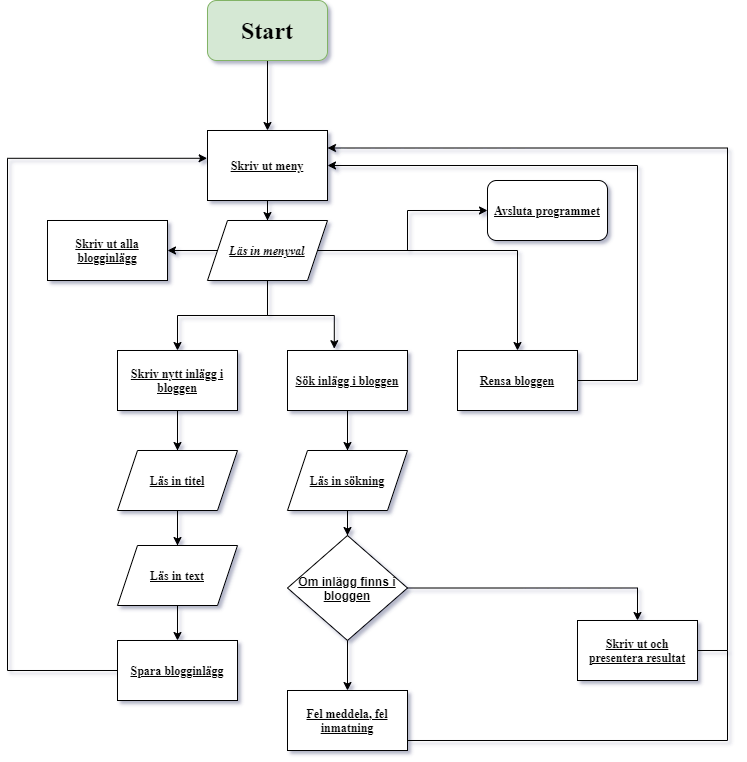

The diagram above was exported from draw.io. Its source (the exported page's mxGraphModel, read from the mxfile embedded in the PNG):
<mxGraphModel dx="1038" dy="548" grid="1" gridSize="10" guides="1" tooltips="1" connect="1" arrows="1" fold="1" page="1" pageScale="1" pageWidth="827" pageHeight="1169" background="#FFFFFF" math="0" shadow="1">
  <root>
    <mxCell id="WIyWlLk6GJQsqaUBKTNV-0" />
    <mxCell id="WIyWlLk6GJQsqaUBKTNV-1" parent="WIyWlLk6GJQsqaUBKTNV-0" />
    <mxCell id="VfrFOJI3RQTYfS0AkJJE-1" style="edgeStyle=orthogonalEdgeStyle;rounded=0;orthogonalLoop=1;jettySize=auto;html=1;" edge="1" parent="WIyWlLk6GJQsqaUBKTNV-1" source="VfrFOJI3RQTYfS0AkJJE-0" target="VfrFOJI3RQTYfS0AkJJE-2">
      <mxGeometry relative="1" as="geometry">
        <mxPoint x="300" y="140" as="targetPoint" />
      </mxGeometry>
    </mxCell>
    <mxCell id="VfrFOJI3RQTYfS0AkJJE-0" value="&lt;h1&gt;&lt;b&gt;&lt;font face=&quot;Times New Roman&quot;&gt;Start&lt;/font&gt;&lt;/b&gt;&lt;/h1&gt;" style="rounded=1;whiteSpace=wrap;html=1;fillColor=#d5e8d4;strokeColor=#82b366;" vertex="1" parent="WIyWlLk6GJQsqaUBKTNV-1">
      <mxGeometry x="240" y="10" width="120" height="60" as="geometry" />
    </mxCell>
    <mxCell id="VfrFOJI3RQTYfS0AkJJE-3" style="edgeStyle=orthogonalEdgeStyle;rounded=0;orthogonalLoop=1;jettySize=auto;html=1;" edge="1" parent="WIyWlLk6GJQsqaUBKTNV-1" source="VfrFOJI3RQTYfS0AkJJE-2" target="VfrFOJI3RQTYfS0AkJJE-4">
      <mxGeometry relative="1" as="geometry">
        <mxPoint x="300" y="260" as="targetPoint" />
      </mxGeometry>
    </mxCell>
    <mxCell id="VfrFOJI3RQTYfS0AkJJE-2" value="&lt;u style=&quot;font-size: 12px;&quot;&gt;&lt;b style=&quot;font-size: 12px;&quot;&gt;Skriv ut meny&lt;/b&gt;&lt;/u&gt;" style="rounded=0;whiteSpace=wrap;html=1;fontFamily=Times New Roman;fontSize=12;strokeWidth=1;" vertex="1" parent="WIyWlLk6GJQsqaUBKTNV-1">
      <mxGeometry x="240" y="140" width="120" height="70" as="geometry" />
    </mxCell>
    <mxCell id="VfrFOJI3RQTYfS0AkJJE-5" style="edgeStyle=orthogonalEdgeStyle;rounded=0;orthogonalLoop=1;jettySize=auto;html=1;" edge="1" parent="WIyWlLk6GJQsqaUBKTNV-1" source="VfrFOJI3RQTYfS0AkJJE-4" target="VfrFOJI3RQTYfS0AkJJE-6">
      <mxGeometry relative="1" as="geometry">
        <mxPoint x="410" y="260" as="targetPoint" />
      </mxGeometry>
    </mxCell>
    <mxCell id="VfrFOJI3RQTYfS0AkJJE-15" style="edgeStyle=orthogonalEdgeStyle;rounded=0;orthogonalLoop=1;jettySize=auto;html=1;entryX=1;entryY=0.5;entryDx=0;entryDy=0;" edge="1" parent="WIyWlLk6GJQsqaUBKTNV-1" source="VfrFOJI3RQTYfS0AkJJE-4" target="VfrFOJI3RQTYfS0AkJJE-13">
      <mxGeometry relative="1" as="geometry" />
    </mxCell>
    <mxCell id="VfrFOJI3RQTYfS0AkJJE-32" style="edgeStyle=orthogonalEdgeStyle;rounded=0;orthogonalLoop=1;jettySize=auto;html=1;entryX=0.39;entryY=-0.03;entryDx=0;entryDy=0;entryPerimeter=0;fontFamily=Times New Roman;" edge="1" parent="WIyWlLk6GJQsqaUBKTNV-1" source="VfrFOJI3RQTYfS0AkJJE-4" target="VfrFOJI3RQTYfS0AkJJE-8">
      <mxGeometry relative="1" as="geometry">
        <Array as="points">
          <mxPoint x="300" y="325" />
          <mxPoint x="367" y="325" />
        </Array>
      </mxGeometry>
    </mxCell>
    <mxCell id="VfrFOJI3RQTYfS0AkJJE-43" style="edgeStyle=orthogonalEdgeStyle;rounded=0;orthogonalLoop=1;jettySize=auto;html=1;fontFamily=Times New Roman;" edge="1" parent="WIyWlLk6GJQsqaUBKTNV-1" source="VfrFOJI3RQTYfS0AkJJE-4" target="VfrFOJI3RQTYfS0AkJJE-11">
      <mxGeometry relative="1" as="geometry" />
    </mxCell>
    <mxCell id="VfrFOJI3RQTYfS0AkJJE-52" style="edgeStyle=orthogonalEdgeStyle;rounded=0;orthogonalLoop=1;jettySize=auto;html=1;exitX=1;exitY=0.5;exitDx=0;exitDy=0;fontFamily=Times New Roman;entryX=0.5;entryY=0;entryDx=0;entryDy=0;" edge="1" parent="WIyWlLk6GJQsqaUBKTNV-1" source="VfrFOJI3RQTYfS0AkJJE-4" target="VfrFOJI3RQTYfS0AkJJE-9">
      <mxGeometry relative="1" as="geometry">
        <mxPoint x="480" y="340" as="targetPoint" />
        <Array as="points">
          <mxPoint x="550" y="260" />
        </Array>
      </mxGeometry>
    </mxCell>
    <mxCell id="VfrFOJI3RQTYfS0AkJJE-4" value="&lt;i&gt;&lt;font face=&quot;Times New Roman&quot;&gt;&lt;u&gt;&lt;b&gt;Läs in menyval&lt;/b&gt;&lt;/u&gt;&lt;/font&gt;&lt;/i&gt;" style="shape=parallelogram;perimeter=parallelogramPerimeter;whiteSpace=wrap;html=1;fixedSize=1;" vertex="1" parent="WIyWlLk6GJQsqaUBKTNV-1">
      <mxGeometry x="240" y="230" width="120" height="60" as="geometry" />
    </mxCell>
    <mxCell id="VfrFOJI3RQTYfS0AkJJE-6" value="&lt;u&gt;&lt;font face=&quot;Times New Roman&quot;&gt;&lt;b&gt;Avsluta programmet&lt;/b&gt;&lt;/font&gt;&lt;/u&gt;" style="rounded=1;whiteSpace=wrap;html=1;" vertex="1" parent="WIyWlLk6GJQsqaUBKTNV-1">
      <mxGeometry x="520" y="190" width="120" height="60" as="geometry" />
    </mxCell>
    <mxCell id="VfrFOJI3RQTYfS0AkJJE-35" style="edgeStyle=orthogonalEdgeStyle;rounded=0;orthogonalLoop=1;jettySize=auto;html=1;fontFamily=Times New Roman;entryX=0.5;entryY=0;entryDx=0;entryDy=0;" edge="1" parent="WIyWlLk6GJQsqaUBKTNV-1" source="VfrFOJI3RQTYfS0AkJJE-8" target="VfrFOJI3RQTYfS0AkJJE-27">
      <mxGeometry relative="1" as="geometry">
        <mxPoint x="380" y="670" as="targetPoint" />
        <Array as="points">
          <mxPoint x="380" y="550" />
          <mxPoint x="380" y="550" />
        </Array>
      </mxGeometry>
    </mxCell>
    <mxCell id="VfrFOJI3RQTYfS0AkJJE-47" style="edgeStyle=orthogonalEdgeStyle;rounded=0;orthogonalLoop=1;jettySize=auto;html=1;fontFamily=Times New Roman;" edge="1" parent="WIyWlLk6GJQsqaUBKTNV-1" source="VfrFOJI3RQTYfS0AkJJE-8">
      <mxGeometry relative="1" as="geometry">
        <mxPoint x="380" y="460" as="targetPoint" />
      </mxGeometry>
    </mxCell>
    <mxCell id="VfrFOJI3RQTYfS0AkJJE-8" value="&lt;u&gt;&lt;font face=&quot;Times New Roman&quot;&gt;&lt;b&gt;Sök inlägg i bloggen&lt;/b&gt;&lt;/font&gt;&lt;/u&gt;" style="rounded=0;whiteSpace=wrap;html=1;" vertex="1" parent="WIyWlLk6GJQsqaUBKTNV-1">
      <mxGeometry x="320" y="360" width="120" height="60" as="geometry" />
    </mxCell>
    <mxCell id="VfrFOJI3RQTYfS0AkJJE-60" style="edgeStyle=orthogonalEdgeStyle;rounded=0;orthogonalLoop=1;jettySize=auto;html=1;entryX=1;entryY=0.5;entryDx=0;entryDy=0;fontFamily=Times New Roman;fontSize=12;" edge="1" parent="WIyWlLk6GJQsqaUBKTNV-1" source="VfrFOJI3RQTYfS0AkJJE-9" target="VfrFOJI3RQTYfS0AkJJE-2">
      <mxGeometry relative="1" as="geometry">
        <Array as="points">
          <mxPoint x="670" y="390" />
          <mxPoint x="670" y="175" />
        </Array>
      </mxGeometry>
    </mxCell>
    <mxCell id="VfrFOJI3RQTYfS0AkJJE-9" value="&lt;font face=&quot;Times New Roman&quot;&gt;&lt;u&gt;&lt;b&gt;Rensa bloggen&lt;/b&gt;&lt;/u&gt;&lt;/font&gt;" style="rounded=0;whiteSpace=wrap;html=1;" vertex="1" parent="WIyWlLk6GJQsqaUBKTNV-1">
      <mxGeometry x="490" y="360" width="120" height="60" as="geometry" />
    </mxCell>
    <mxCell id="VfrFOJI3RQTYfS0AkJJE-44" style="edgeStyle=orthogonalEdgeStyle;rounded=0;orthogonalLoop=1;jettySize=auto;html=1;entryX=0.5;entryY=0;entryDx=0;entryDy=0;fontFamily=Times New Roman;" edge="1" parent="WIyWlLk6GJQsqaUBKTNV-1" source="VfrFOJI3RQTYfS0AkJJE-11" target="VfrFOJI3RQTYfS0AkJJE-30">
      <mxGeometry relative="1" as="geometry">
        <Array as="points">
          <mxPoint x="210" y="550" />
          <mxPoint x="210" y="550" />
        </Array>
      </mxGeometry>
    </mxCell>
    <mxCell id="VfrFOJI3RQTYfS0AkJJE-45" style="edgeStyle=orthogonalEdgeStyle;rounded=0;orthogonalLoop=1;jettySize=auto;html=1;exitX=0.5;exitY=1;exitDx=0;exitDy=0;fontFamily=Times New Roman;" edge="1" parent="WIyWlLk6GJQsqaUBKTNV-1" source="VfrFOJI3RQTYfS0AkJJE-11">
      <mxGeometry relative="1" as="geometry">
        <mxPoint x="210" y="460" as="targetPoint" />
      </mxGeometry>
    </mxCell>
    <mxCell id="VfrFOJI3RQTYfS0AkJJE-11" value="&lt;u&gt;&lt;font face=&quot;Times New Roman&quot;&gt;&lt;b&gt;Skriv nytt inlägg i bloggen&lt;/b&gt;&lt;/font&gt;&lt;/u&gt;" style="rounded=0;whiteSpace=wrap;html=1;" vertex="1" parent="WIyWlLk6GJQsqaUBKTNV-1">
      <mxGeometry x="150" y="360" width="120" height="60" as="geometry" />
    </mxCell>
    <mxCell id="VfrFOJI3RQTYfS0AkJJE-13" value="&lt;font face=&quot;Times New Roman&quot;&gt;&lt;u&gt;&lt;b&gt;Skriv ut alla blogginlägg&lt;/b&gt;&lt;/u&gt;&lt;/font&gt;" style="rounded=0;whiteSpace=wrap;html=1;" vertex="1" parent="WIyWlLk6GJQsqaUBKTNV-1">
      <mxGeometry x="80" y="230" width="120" height="60" as="geometry" />
    </mxCell>
    <mxCell id="VfrFOJI3RQTYfS0AkJJE-48" style="edgeStyle=orthogonalEdgeStyle;rounded=0;orthogonalLoop=1;jettySize=auto;html=1;exitX=0.5;exitY=1;exitDx=0;exitDy=0;entryX=0.5;entryY=0;entryDx=0;entryDy=0;fontFamily=Times New Roman;" edge="1" parent="WIyWlLk6GJQsqaUBKTNV-1" source="VfrFOJI3RQTYfS0AkJJE-22" target="VfrFOJI3RQTYfS0AkJJE-25">
      <mxGeometry relative="1" as="geometry" />
    </mxCell>
    <mxCell id="VfrFOJI3RQTYfS0AkJJE-22" value="&lt;b&gt;&lt;u&gt;&lt;font face=&quot;Times New Roman&quot;&gt;Läs in sökning&lt;/font&gt;&lt;/u&gt;&lt;/b&gt;" style="shape=parallelogram;perimeter=parallelogramPerimeter;whiteSpace=wrap;html=1;fixedSize=1;" vertex="1" parent="WIyWlLk6GJQsqaUBKTNV-1">
      <mxGeometry x="320" y="460" width="120" height="60" as="geometry" />
    </mxCell>
    <mxCell id="VfrFOJI3RQTYfS0AkJJE-46" style="edgeStyle=orthogonalEdgeStyle;rounded=0;orthogonalLoop=1;jettySize=auto;html=1;entryX=0.5;entryY=0;entryDx=0;entryDy=0;fontFamily=Times New Roman;" edge="1" parent="WIyWlLk6GJQsqaUBKTNV-1" source="VfrFOJI3RQTYfS0AkJJE-23" target="VfrFOJI3RQTYfS0AkJJE-24">
      <mxGeometry relative="1" as="geometry" />
    </mxCell>
    <mxCell id="VfrFOJI3RQTYfS0AkJJE-23" value="&lt;b&gt;&lt;u&gt;&lt;font face=&quot;Times New Roman&quot;&gt;Läs in titel&lt;/font&gt;&lt;/u&gt;&lt;/b&gt;" style="shape=parallelogram;perimeter=parallelogramPerimeter;whiteSpace=wrap;html=1;fixedSize=1;" vertex="1" parent="WIyWlLk6GJQsqaUBKTNV-1">
      <mxGeometry x="150" y="460" width="120" height="60" as="geometry" />
    </mxCell>
    <mxCell id="VfrFOJI3RQTYfS0AkJJE-24" value="&lt;b&gt;&lt;font face=&quot;Times New Roman&quot;&gt;&lt;u&gt;Läs in text&lt;/u&gt;&lt;/font&gt;&lt;/b&gt;" style="shape=parallelogram;perimeter=parallelogramPerimeter;whiteSpace=wrap;html=1;fixedSize=1;" vertex="1" parent="WIyWlLk6GJQsqaUBKTNV-1">
      <mxGeometry x="150" y="555" width="120" height="60" as="geometry" />
    </mxCell>
    <mxCell id="VfrFOJI3RQTYfS0AkJJE-36" style="edgeStyle=orthogonalEdgeStyle;rounded=0;orthogonalLoop=1;jettySize=auto;html=1;exitX=1;exitY=0.5;exitDx=0;exitDy=0;fontFamily=Times New Roman;entryX=0.5;entryY=0;entryDx=0;entryDy=0;" edge="1" parent="WIyWlLk6GJQsqaUBKTNV-1" source="VfrFOJI3RQTYfS0AkJJE-25" target="VfrFOJI3RQTYfS0AkJJE-26">
      <mxGeometry relative="1" as="geometry">
        <mxPoint x="560" y="598" as="targetPoint" />
      </mxGeometry>
    </mxCell>
    <mxCell id="VfrFOJI3RQTYfS0AkJJE-25" value="&lt;b&gt;&lt;u&gt;Om inlägg finns i bloggen&lt;/u&gt;&lt;/b&gt;" style="rhombus;whiteSpace=wrap;html=1;" vertex="1" parent="WIyWlLk6GJQsqaUBKTNV-1">
      <mxGeometry x="320" y="545" width="120" height="105" as="geometry" />
    </mxCell>
    <mxCell id="VfrFOJI3RQTYfS0AkJJE-57" style="edgeStyle=orthogonalEdgeStyle;rounded=0;orthogonalLoop=1;jettySize=auto;html=1;entryX=1;entryY=0.25;entryDx=0;entryDy=0;fontFamily=Times New Roman;fontSize=12;" edge="1" parent="WIyWlLk6GJQsqaUBKTNV-1" source="VfrFOJI3RQTYfS0AkJJE-26" target="VfrFOJI3RQTYfS0AkJJE-2">
      <mxGeometry relative="1" as="geometry">
        <Array as="points">
          <mxPoint x="760" y="660" />
          <mxPoint x="760" y="158" />
        </Array>
      </mxGeometry>
    </mxCell>
    <mxCell id="VfrFOJI3RQTYfS0AkJJE-26" value="&lt;b&gt;&lt;u&gt;&lt;font face=&quot;Times New Roman&quot;&gt;Skriv ut och presentera resultat&lt;/font&gt;&lt;/u&gt;&lt;/b&gt;" style="rounded=0;whiteSpace=wrap;html=1;" vertex="1" parent="WIyWlLk6GJQsqaUBKTNV-1">
      <mxGeometry x="610" y="630" width="120" height="60" as="geometry" />
    </mxCell>
    <mxCell id="VfrFOJI3RQTYfS0AkJJE-63" style="edgeStyle=orthogonalEdgeStyle;rounded=0;orthogonalLoop=1;jettySize=auto;html=1;fontFamily=Times New Roman;fontSize=12;shadow=0;sketch=0;jumpStyle=none;endArrow=none;endFill=0;" edge="1" parent="WIyWlLk6GJQsqaUBKTNV-1" source="VfrFOJI3RQTYfS0AkJJE-27">
      <mxGeometry relative="1" as="geometry">
        <mxPoint x="760" y="660" as="targetPoint" />
        <Array as="points">
          <mxPoint x="760" y="750" />
        </Array>
      </mxGeometry>
    </mxCell>
    <mxCell id="VfrFOJI3RQTYfS0AkJJE-27" value="&lt;font face=&quot;Times New Roman&quot;&gt;&lt;b&gt;&lt;u&gt;Fel meddela, fel inmatning&lt;/u&gt;&lt;/b&gt;&lt;/font&gt;" style="rounded=0;whiteSpace=wrap;html=1;" vertex="1" parent="WIyWlLk6GJQsqaUBKTNV-1">
      <mxGeometry x="320" y="700" width="120" height="60" as="geometry" />
    </mxCell>
    <mxCell id="VfrFOJI3RQTYfS0AkJJE-42" style="edgeStyle=orthogonalEdgeStyle;rounded=0;orthogonalLoop=1;jettySize=auto;html=1;exitX=0;exitY=0.5;exitDx=0;exitDy=0;fontFamily=Times New Roman;entryX=-0.003;entryY=0.397;entryDx=0;entryDy=0;entryPerimeter=0;" edge="1" parent="WIyWlLk6GJQsqaUBKTNV-1" source="VfrFOJI3RQTYfS0AkJJE-30" target="VfrFOJI3RQTYfS0AkJJE-2">
      <mxGeometry relative="1" as="geometry">
        <mxPoint x="40" y="157.20001220703125" as="targetPoint" />
        <Array as="points">
          <mxPoint x="40" y="680" />
          <mxPoint x="40" y="168" />
        </Array>
      </mxGeometry>
    </mxCell>
    <mxCell id="VfrFOJI3RQTYfS0AkJJE-30" value="&lt;b&gt;&lt;u&gt;&lt;font face=&quot;Times New Roman&quot;&gt;Spara blogginlägg&lt;/font&gt;&lt;/u&gt;&lt;/b&gt;" style="rounded=0;whiteSpace=wrap;html=1;" vertex="1" parent="WIyWlLk6GJQsqaUBKTNV-1">
      <mxGeometry x="150" y="650" width="120" height="60" as="geometry" />
    </mxCell>
  </root>
</mxGraphModel>